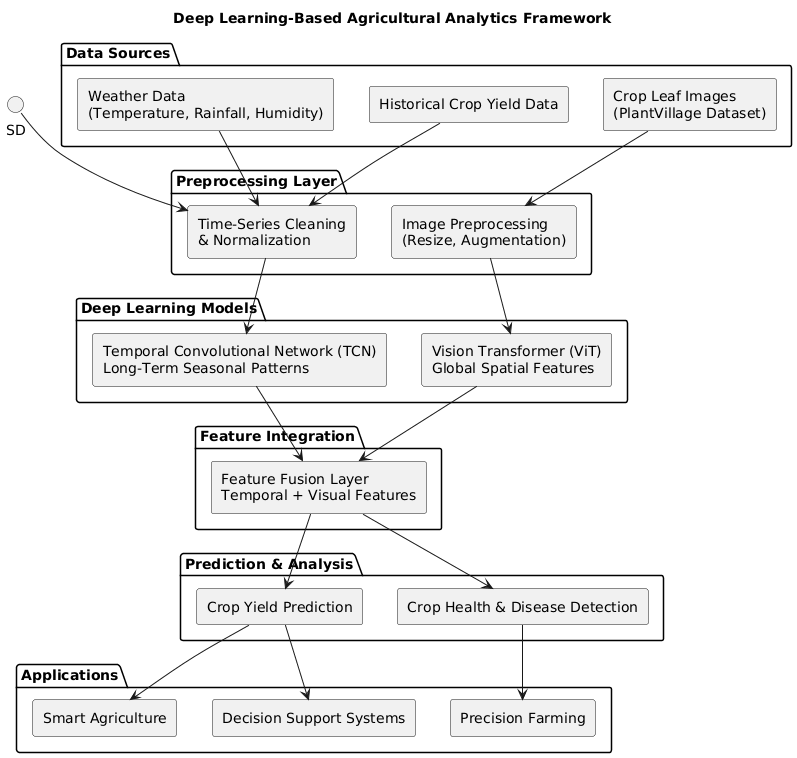

The diagram above was rendered by PlantUML. Its source (embedded in the PNG):
@startuml
title Deep Learning-Based Agricultural Analytics Framework

skinparam backgroundColor #FFFFFF
skinparam componentStyle rectangle

package "Data Sources" {
    WD as [Weather Data\n(Temperature, Rainfall, Humidity)]
    HY as [Historical Crop Yield Data]
    LI as [Crop Leaf Images\n(PlantVillage Dataset)]
}

package "Preprocessing Layer" {
    TS as [Time-Series Cleaning\n& Normalization]
    IP as [Image Preprocessing\n(Resize, Augmentation)]
}

package "Deep Learning Models" {
    TCN as [Temporal Convolutional Network (TCN)\nLong-Term Seasonal Patterns]
    VIT as [Vision Transformer (ViT)\nGlobal Spatial Features]
}

package "Feature Integration" {
    FF as [Feature Fusion Layer\nTemporal + Visual Features]
}

package "Prediction & Analysis" {
    CY as [Crop Yield Prediction]
    CH as [Crop Health & Disease Detection]
}

package "Applications" {
    SA as [Smart Agriculture]
    PF as [Precision Farming]
    DSS as [Decision Support Systems]
}

WD --> TS
SD --> TS
HY --> TS
LI --> IP

TS --> TCN
IP --> VIT

TCN --> FF
VIT --> FF

FF --> CY
FF --> CH

CY --> SA
CH --> PF
CY --> DSS
@enduml